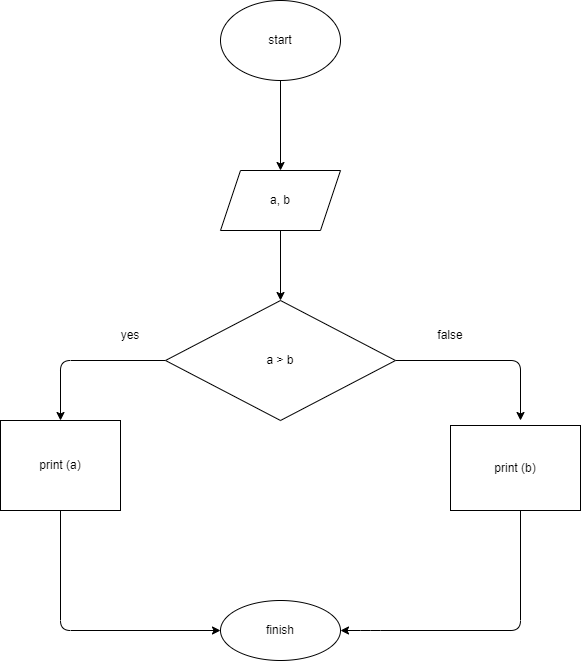

The diagram above was exported from draw.io. Its source (the exported page's mxGraphModel, read from the mxfile embedded in the PNG):
<mxGraphModel dx="1204" dy="594" grid="1" gridSize="10" guides="1" tooltips="1" connect="1" arrows="1" fold="1" page="1" pageScale="1" pageWidth="850" pageHeight="1100" math="0" shadow="0">
  <root>
    <mxCell id="0" />
    <mxCell id="1" parent="0" />
    <mxCell id="4" value="" style="edgeStyle=none;html=1;" parent="1" source="2" target="3" edge="1">
      <mxGeometry relative="1" as="geometry" />
    </mxCell>
    <mxCell id="2" value="start" style="ellipse;whiteSpace=wrap;html=1;" parent="1" vertex="1">
      <mxGeometry x="300" y="30" width="120" height="80" as="geometry" />
    </mxCell>
    <mxCell id="6" value="" style="edgeStyle=none;html=1;" parent="1" source="3" target="5" edge="1">
      <mxGeometry relative="1" as="geometry" />
    </mxCell>
    <mxCell id="3" value="a, b" style="shape=parallelogram;perimeter=parallelogramPerimeter;whiteSpace=wrap;html=1;fixedSize=1;" parent="1" vertex="1">
      <mxGeometry x="300" y="200" width="120" height="60" as="geometry" />
    </mxCell>
    <mxCell id="8" value="" style="edgeStyle=none;html=1;" parent="1" source="5" target="7" edge="1">
      <mxGeometry relative="1" as="geometry">
        <Array as="points">
          <mxPoint x="140" y="390" />
        </Array>
      </mxGeometry>
    </mxCell>
    <mxCell id="10" value="" style="edgeStyle=none;html=1;" parent="1" source="5" edge="1">
      <mxGeometry relative="1" as="geometry">
        <mxPoint x="600" y="450" as="targetPoint" />
        <Array as="points">
          <mxPoint x="600" y="390" />
        </Array>
      </mxGeometry>
    </mxCell>
    <mxCell id="5" value="a &amp;gt; b" style="rhombus;whiteSpace=wrap;html=1;" parent="1" vertex="1">
      <mxGeometry x="245" y="330" width="230" height="120" as="geometry" />
    </mxCell>
    <mxCell id="12" value="" style="edgeStyle=none;html=1;" parent="1" source="7" target="11" edge="1">
      <mxGeometry relative="1" as="geometry">
        <Array as="points">
          <mxPoint x="140" y="660" />
        </Array>
      </mxGeometry>
    </mxCell>
    <mxCell id="7" value="print (a)" style="whiteSpace=wrap;html=1;" parent="1" vertex="1">
      <mxGeometry x="80" y="450" width="120" height="90" as="geometry" />
    </mxCell>
    <mxCell id="13" style="edgeStyle=none;html=1;entryX=1;entryY=0.5;entryDx=0;entryDy=0;entryPerimeter=0;" parent="1" target="11" edge="1">
      <mxGeometry relative="1" as="geometry">
        <mxPoint x="600" y="540" as="sourcePoint" />
        <Array as="points">
          <mxPoint x="600" y="660" />
          <mxPoint x="450" y="660" />
        </Array>
      </mxGeometry>
    </mxCell>
    <mxCell id="9" value="print (b)" style="whiteSpace=wrap;html=1;" parent="1" vertex="1">
      <mxGeometry x="530" y="455" width="130" height="85" as="geometry" />
    </mxCell>
    <mxCell id="11" value="finish" style="ellipse;whiteSpace=wrap;html=1;" parent="1" vertex="1">
      <mxGeometry x="300" y="630" width="120" height="60" as="geometry" />
    </mxCell>
    <mxCell id="14" value="false" style="text;html=1;strokeColor=none;fillColor=none;align=center;verticalAlign=middle;whiteSpace=wrap;rounded=0;" parent="1" vertex="1">
      <mxGeometry x="500" y="350" width="60" height="30" as="geometry" />
    </mxCell>
    <mxCell id="15" value="yes" style="text;html=1;strokeColor=none;fillColor=none;align=center;verticalAlign=middle;whiteSpace=wrap;rounded=0;" parent="1" vertex="1">
      <mxGeometry x="180" y="350" width="60" height="30" as="geometry" />
    </mxCell>
  </root>
</mxGraphModel>